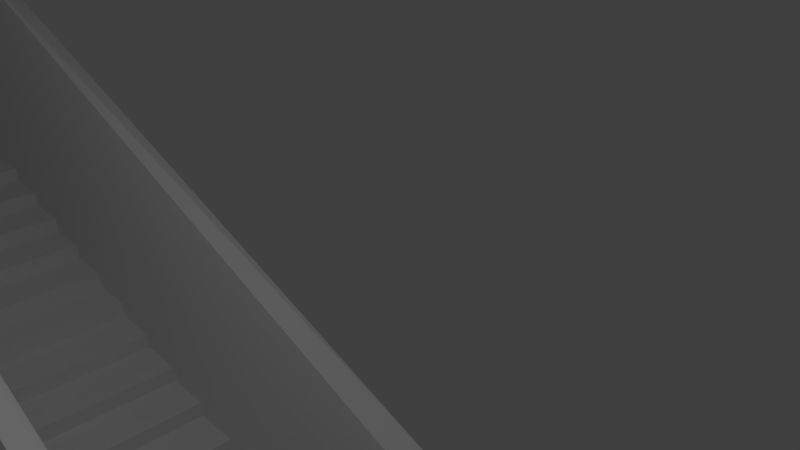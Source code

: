 # Source: escalerasPlaqueta-calle.blend  (saved by Blender 2.79.0; exported with 4.5.12 LTS)
import bpy
from mathutils import Matrix  # noqa: F401  (used for matrix-valued properties, if any)

bpy.ops.wm.read_factory_settings(use_empty=True)
scene = bpy.context.scene
scene.name = 'Scene'

# ---- collections
col_collection_1 = bpy.data.collections.new('Collection 1'); scene.collection.children.link(col_collection_1)

# ---- materials (node trees are filled in below, after node groups)
mat_material = bpy.data.materials.new('Material')
mat_material.alpha_threshold = 0.0
mat_material.roughness = 0.5
mat_material.line_color = (0.0, 0.0, 0.0, 1.0)

# ---- material node trees

# ---- world
world_world = bpy.data.worlds.new('World'); scene.world = world_world
world_world.color = (0.05088, 0.05088, 0.05088)
world_world.use_sun_shadow = False
world_world.sun_shadow_jitter_overblur = 0.0
world_world.cycles.sampling_method = 'MANUAL'

# ---- cameras
cam_camera = bpy.data.cameras.new('Camera')
cam_camera.clip_end = 100.0
cam_camera.lens = 35.0
cam_camera.sensor_width = 32.0
cam_camera.sensor_height = 18.0
cam_camera.ortho_scale = 7.314
cam_camera.dof.focus_distance = 0.0

# ---- lights
light_lamp = bpy.data.lights.new('Lamp', 'POINT')
light_lamp.transmission_factor = 0.0
light_lamp.cutoff_distance = 30.0
light_lamp.energy = 100.0
light_lamp.shadow_buffer_clip_start = 1.001
light_lamp.shadow_soft_size = 0.1
light_lamp.shadow_maximum_resolution = 0.006
light_lamp.use_absolute_resolution = True

# ---- meshes
me_cube_003 = bpy.data.meshes.new('Cube.003')
me_cube_003.from_pydata([(0.7596, 1.799, -0.7526), (0.7938, -1.0, -0.7619), (-0.6534, -1.0, -0.8509), (-0.6534, 1.0, -0.8509), (0.6074, 1.0, 0.7723), (0.6007, -1.0, 0.7161), (-0.7846, -1.0, 0.8449), (-0.7824, 0.9142, 0.8224), (0.8834, 1.235, -0.6021), (0.8775, -1.0, -0.6425), (0.6863, 0.9999, 0.8693), (0.6831, -1.0, 0.8481), (-0.868, -0.9998, -1.077), (-0.8714, 1.163, -1.079), (-0.9992, -0.9998, 0.6191), (-0.9992, 1.0, 0.6191)], [], [(0, 1, 2, 3), (4, 7, 6, 5), (4, 5, 11, 10), (1, 5, 6, 2), (7, 3, 13, 15), (4, 0, 3, 7), (8, 10, 11, 9), (5, 1, 9, 11), (0, 4, 10, 8), (1, 0, 8, 9), (12, 14, 15, 13), (3, 2, 12, 13), (2, 6, 14, 12), (6, 7, 15, 14)])
me_cube_003.materials.append(mat_material)
me_cube_003.use_remesh_preserve_volume = False
me_cube_003.use_remesh_preserve_attributes = False
me_cube_003.use_mirror_vertex_groups = False
me_cube_003.update()
me_cube_001 = bpy.data.meshes.new('Cube.001')
me_cube_001.from_pydata([(-1.0, -1.0, -1.0), (-1.0, -1.0, 1.0), (-1.0, 1.0, -1.0), (-1.0, 1.0, 1.0), (1.0, -1.0, -1.0), (1.0, -1.0, 1.0), (1.0, 1.0, -1.0), (1.0, 1.0, 1.0)], [], [(0, 1, 3, 2), (2, 3, 7, 6), (6, 7, 5, 4), (4, 5, 1, 0), (2, 6, 4, 0), (7, 3, 1, 5)])
me_cube_001.use_remesh_preserve_volume = False
me_cube_001.use_remesh_preserve_attributes = False
me_cube_001.use_mirror_vertex_groups = False
me_cube_001.update()
me_cube = bpy.data.meshes.new('Cube')
me_cube.from_pydata([(0.7596, 1.799, -0.7526), (0.7938, -1.0, -0.7619), (-0.6534, -1.0, -0.8509), (-0.6534, 1.0, -0.8509), (0.6074, 1.0, 0.7723), (0.6007, -1.0, 0.7161), (-0.7846, -1.0, 0.8449), (-0.7824, 0.9142, 0.8224), (0.8834, 1.235, -0.6021), (0.8775, -1.0, -0.6425), (0.6863, 0.9999, 0.8693), (0.6831, -1.0, 0.8481), (-0.868, -0.9998, -1.077), (-0.8714, 1.163, -1.079), (-0.9992, -0.9998, 0.6191), (-0.9992, 1.0, 0.6191)], [], [(0, 1, 2, 3), (4, 7, 6, 5), (4, 5, 11, 10), (1, 5, 6, 2), (7, 3, 13, 15), (4, 0, 3, 7), (8, 10, 11, 9), (5, 1, 9, 11), (0, 4, 10, 8), (1, 0, 8, 9), (12, 14, 15, 13), (3, 2, 12, 13), (2, 6, 14, 12), (6, 7, 15, 14)])
me_cube.materials.append(mat_material)
me_cube.use_remesh_preserve_volume = False
me_cube.use_remesh_preserve_attributes = False
me_cube.use_mirror_vertex_groups = False
me_cube.update()

# ---- objects
ob_cube_002 = bpy.data.objects.new('Cube.002', me_cube_003)
ob_cube_001 = bpy.data.objects.new('Cube.001', me_cube_001)
ob_cube = bpy.data.objects.new('Cube', me_cube)
ob_lamp = bpy.data.objects.new('Lamp', light_lamp)
ob_camera = bpy.data.objects.new('Camera', cam_camera)

# ---- transforms, parenting, visibility, modifiers, constraints
ob_cube_002.location = (0.4228, 4.119, 1.031)
ob_cube_002.rotation_euler = (0.0, 6.635, 0.0)
ob_cube_002.scale = (5.5, 0.09884, 1.5)
ob_cube_002.lock_rotations_4d = False
ob_cube_002.empty_display_type = 'ARROWS'
ob_cube_002.lineart.crease_threshold = 0.0
ob_cube_001.location = (4.246, 3.023, -1.373)
ob_cube_001.scale = (0.25, 1.0, 0.08194)
ob_cube_001.lineart.crease_threshold = 0.0
_m = ob_cube_001.modifiers.new('Array', 'ARRAY')
_m.count = 18
_m.constant_offset_displace = (0.0, 0.0, 0.0)
_m.relative_offset_displace = (-1.0, 0.0, 1.0)
ob_cube.location = (0.4228, 1.928, 1.031)
ob_cube.rotation_euler = (0.0, 6.635, 0.0)
ob_cube.scale = (5.5, 0.09884, 1.5)
ob_cube.lock_rotations_4d = False
ob_cube.empty_display_type = 'ARROWS'
ob_cube.lineart.crease_threshold = 0.0
ob_lamp.location = (4.076, 1.005, 5.904)
ob_lamp.rotation_euler = (0.6503, 0.05522, 1.866)
ob_lamp.lock_rotations_4d = False
ob_lamp.empty_display_type = 'ARROWS'
ob_lamp.color = (0.0, 0.0, 0.0, 0.0)
ob_lamp.lineart.crease_threshold = 0.0
ob_camera.location = (7.481, 0.6353, 5.344)
ob_camera.rotation_euler = (1.109, 0.0, 0.8149)
ob_camera.lock_rotations_4d = False
ob_camera.empty_display_type = 'ARROWS'
ob_camera.color = (0.0, 0.0, 0.0, 0.0)
ob_camera.display_type = 'WIRE'
ob_camera.lineart.crease_threshold = 0.0

# ---- collection membership
col_collection_1.objects.link(ob_cube_002)
col_collection_1.objects.link(ob_cube_001)
col_collection_1.objects.link(ob_cube)
col_collection_1.objects.link(ob_lamp)
col_collection_1.objects.link(ob_camera)

# ---- scene / render settings (as saved in the file)
scene.camera = ob_camera
scene.frame_start = 1; scene.frame_end = 250; scene.frame_set(1)
scene.render.engine = 'CYCLES'
scene.render.resolution_percentage = 50
scene.render.dither_intensity = 0.0
scene.cycles.use_denoising = False
scene.cycles.samples = 128
scene.cycles.sampling_pattern = 'TABULATED_SOBOL'
scene.cycles.use_adaptive_sampling = False
scene.cycles.use_light_tree = False
scene.cycles.blur_glossy = 0.0
scene.cycles.sample_clamp_indirect = 0.0
scene.view_settings.view_transform = 'Standard'
bpy.context.view_layer.update()
